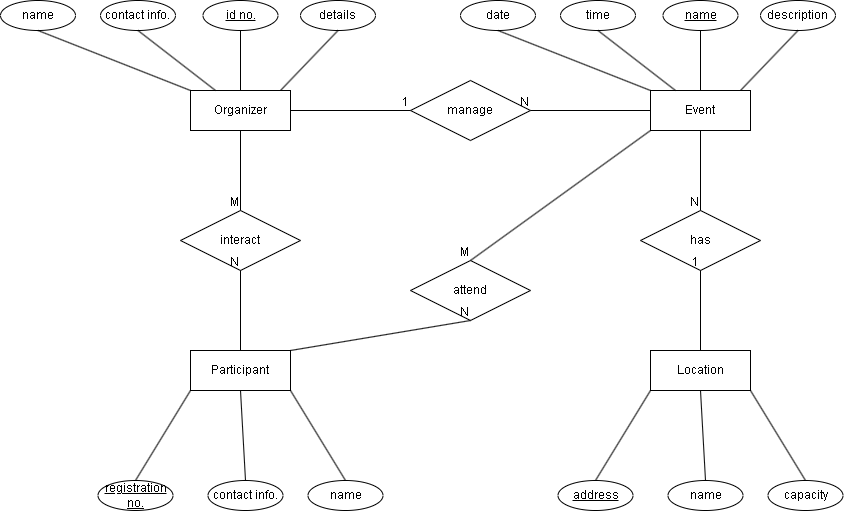

The diagram above was exported from draw.io. Its source (the exported page's mxGraphModel, read from the mxfile embedded in the PNG):
<mxGraphModel dx="875" dy="907" grid="1" gridSize="10" guides="1" tooltips="1" connect="1" arrows="0" fold="1" page="1" pageScale="1" pageWidth="850" pageHeight="1100" math="0" shadow="0">
  <root>
    <mxCell id="0" />
    <mxCell id="1" parent="0" />
    <mxCell id="CsbdDdCaqFEUDJJhYpwW-1" value="Organizer" style="whiteSpace=wrap;html=1;align=center;" vertex="1" parent="1">
      <mxGeometry x="250" y="420" width="100" height="40" as="geometry" />
    </mxCell>
    <mxCell id="CsbdDdCaqFEUDJJhYpwW-2" value="Event" style="whiteSpace=wrap;html=1;align=center;" vertex="1" parent="1">
      <mxGeometry x="710" y="420" width="100" height="40" as="geometry" />
    </mxCell>
    <mxCell id="CsbdDdCaqFEUDJJhYpwW-3" value="Participant" style="whiteSpace=wrap;html=1;align=center;" vertex="1" parent="1">
      <mxGeometry x="250" y="680" width="100" height="40" as="geometry" />
    </mxCell>
    <mxCell id="CsbdDdCaqFEUDJJhYpwW-4" value="Location" style="whiteSpace=wrap;html=1;align=center;" vertex="1" parent="1">
      <mxGeometry x="710" y="680" width="100" height="40" as="geometry" />
    </mxCell>
    <mxCell id="CsbdDdCaqFEUDJJhYpwW-5" value="name" style="ellipse;whiteSpace=wrap;html=1;align=center;" vertex="1" parent="1">
      <mxGeometry x="60" y="330" width="75" height="30" as="geometry" />
    </mxCell>
    <mxCell id="CsbdDdCaqFEUDJJhYpwW-6" value="contact info." style="ellipse;whiteSpace=wrap;html=1;align=center;" vertex="1" parent="1">
      <mxGeometry x="160" y="330" width="75" height="30" as="geometry" />
    </mxCell>
    <mxCell id="CsbdDdCaqFEUDJJhYpwW-8" value="details" style="ellipse;whiteSpace=wrap;html=1;align=center;" vertex="1" parent="1">
      <mxGeometry x="360" y="330" width="75" height="30" as="geometry" />
    </mxCell>
    <mxCell id="CsbdDdCaqFEUDJJhYpwW-12" value="" style="endArrow=none;html=1;rounded=0;exitX=0.5;exitY=1;exitDx=0;exitDy=0;entryX=0;entryY=0;entryDx=0;entryDy=0;" edge="1" parent="1" source="CsbdDdCaqFEUDJJhYpwW-5" target="CsbdDdCaqFEUDJJhYpwW-1">
      <mxGeometry relative="1" as="geometry">
        <mxPoint x="190" y="530" as="sourcePoint" />
        <mxPoint x="350" y="530" as="targetPoint" />
      </mxGeometry>
    </mxCell>
    <mxCell id="CsbdDdCaqFEUDJJhYpwW-13" value="" style="endArrow=none;html=1;rounded=0;exitX=0.5;exitY=1;exitDx=0;exitDy=0;entryX=0.25;entryY=0;entryDx=0;entryDy=0;" edge="1" parent="1" source="CsbdDdCaqFEUDJJhYpwW-6" target="CsbdDdCaqFEUDJJhYpwW-1">
      <mxGeometry relative="1" as="geometry">
        <mxPoint x="108" y="370" as="sourcePoint" />
        <mxPoint x="260" y="430" as="targetPoint" />
      </mxGeometry>
    </mxCell>
    <mxCell id="CsbdDdCaqFEUDJJhYpwW-14" value="" style="endArrow=none;html=1;rounded=0;entryX=0.5;entryY=0;entryDx=0;entryDy=0;exitX=0.5;exitY=1;exitDx=0;exitDy=0;" edge="1" parent="1" source="CsbdDdCaqFEUDJJhYpwW-16" target="CsbdDdCaqFEUDJJhYpwW-1">
      <mxGeometry relative="1" as="geometry">
        <mxPoint x="270" y="370" as="sourcePoint" />
        <mxPoint x="270" y="440" as="targetPoint" />
      </mxGeometry>
    </mxCell>
    <mxCell id="CsbdDdCaqFEUDJJhYpwW-15" value="" style="endArrow=none;html=1;rounded=0;exitX=0.5;exitY=1;exitDx=0;exitDy=0;entryX=0.9;entryY=0;entryDx=0;entryDy=0;entryPerimeter=0;" edge="1" parent="1" source="CsbdDdCaqFEUDJJhYpwW-8" target="CsbdDdCaqFEUDJJhYpwW-1">
      <mxGeometry relative="1" as="geometry">
        <mxPoint x="308" y="370" as="sourcePoint" />
        <mxPoint x="310" y="430" as="targetPoint" />
      </mxGeometry>
    </mxCell>
    <mxCell id="CsbdDdCaqFEUDJJhYpwW-16" value="id no." style="ellipse;whiteSpace=wrap;html=1;align=center;fontStyle=4;" vertex="1" parent="1">
      <mxGeometry x="262.5" y="330" width="75" height="30" as="geometry" />
    </mxCell>
    <mxCell id="CsbdDdCaqFEUDJJhYpwW-17" value="date" style="ellipse;whiteSpace=wrap;html=1;align=center;" vertex="1" parent="1">
      <mxGeometry x="520" y="330" width="75" height="30" as="geometry" />
    </mxCell>
    <mxCell id="CsbdDdCaqFEUDJJhYpwW-18" value="time" style="ellipse;whiteSpace=wrap;html=1;align=center;" vertex="1" parent="1">
      <mxGeometry x="620" y="330" width="75" height="30" as="geometry" />
    </mxCell>
    <mxCell id="CsbdDdCaqFEUDJJhYpwW-19" value="description" style="ellipse;whiteSpace=wrap;html=1;align=center;" vertex="1" parent="1">
      <mxGeometry x="820" y="330" width="75" height="30" as="geometry" />
    </mxCell>
    <mxCell id="CsbdDdCaqFEUDJJhYpwW-20" value="" style="endArrow=none;html=1;rounded=0;exitX=0.5;exitY=1;exitDx=0;exitDy=0;entryX=0;entryY=0;entryDx=0;entryDy=0;" edge="1" parent="1" source="CsbdDdCaqFEUDJJhYpwW-17">
      <mxGeometry relative="1" as="geometry">
        <mxPoint x="650" y="530" as="sourcePoint" />
        <mxPoint x="710" y="420" as="targetPoint" />
      </mxGeometry>
    </mxCell>
    <mxCell id="CsbdDdCaqFEUDJJhYpwW-21" value="" style="endArrow=none;html=1;rounded=0;exitX=0.5;exitY=1;exitDx=0;exitDy=0;entryX=0.25;entryY=0;entryDx=0;entryDy=0;" edge="1" parent="1" source="CsbdDdCaqFEUDJJhYpwW-18">
      <mxGeometry relative="1" as="geometry">
        <mxPoint x="568" y="370" as="sourcePoint" />
        <mxPoint x="735" y="420" as="targetPoint" />
      </mxGeometry>
    </mxCell>
    <mxCell id="CsbdDdCaqFEUDJJhYpwW-22" value="" style="endArrow=none;html=1;rounded=0;entryX=0.5;entryY=0;entryDx=0;entryDy=0;exitX=0.5;exitY=1;exitDx=0;exitDy=0;" edge="1" parent="1" source="CsbdDdCaqFEUDJJhYpwW-24">
      <mxGeometry relative="1" as="geometry">
        <mxPoint x="730" y="370" as="sourcePoint" />
        <mxPoint x="760" y="420" as="targetPoint" />
      </mxGeometry>
    </mxCell>
    <mxCell id="CsbdDdCaqFEUDJJhYpwW-23" value="" style="endArrow=none;html=1;rounded=0;exitX=0.5;exitY=1;exitDx=0;exitDy=0;entryX=0.9;entryY=0;entryDx=0;entryDy=0;entryPerimeter=0;" edge="1" parent="1" source="CsbdDdCaqFEUDJJhYpwW-19">
      <mxGeometry relative="1" as="geometry">
        <mxPoint x="768" y="370" as="sourcePoint" />
        <mxPoint x="800" y="420" as="targetPoint" />
      </mxGeometry>
    </mxCell>
    <mxCell id="CsbdDdCaqFEUDJJhYpwW-24" value="name" style="ellipse;whiteSpace=wrap;html=1;align=center;fontStyle=4;" vertex="1" parent="1">
      <mxGeometry x="722.5" y="330" width="75" height="30" as="geometry" />
    </mxCell>
    <mxCell id="CsbdDdCaqFEUDJJhYpwW-34" value="registration no." style="ellipse;whiteSpace=wrap;html=1;align=center;fontStyle=4;" vertex="1" parent="1">
      <mxGeometry x="157.5" y="810" width="75" height="30" as="geometry" />
    </mxCell>
    <mxCell id="CsbdDdCaqFEUDJJhYpwW-35" value="contact info." style="ellipse;whiteSpace=wrap;html=1;align=center;" vertex="1" parent="1">
      <mxGeometry x="267.5" y="810" width="75" height="30" as="geometry" />
    </mxCell>
    <mxCell id="CsbdDdCaqFEUDJJhYpwW-37" value="name" style="ellipse;whiteSpace=wrap;html=1;align=center;" vertex="1" parent="1">
      <mxGeometry x="367.5" y="810" width="75" height="30" as="geometry" />
    </mxCell>
    <mxCell id="CsbdDdCaqFEUDJJhYpwW-38" value="" style="endArrow=none;html=1;rounded=0;exitX=0.5;exitY=0;exitDx=0;exitDy=0;entryX=0;entryY=1;entryDx=0;entryDy=0;" edge="1" parent="1" source="CsbdDdCaqFEUDJJhYpwW-34" target="CsbdDdCaqFEUDJJhYpwW-3">
      <mxGeometry relative="1" as="geometry">
        <mxPoint x="21.5" y="630" as="sourcePoint" />
        <mxPoint x="173.5" y="690" as="targetPoint" />
      </mxGeometry>
    </mxCell>
    <mxCell id="CsbdDdCaqFEUDJJhYpwW-39" value="address" style="ellipse;whiteSpace=wrap;html=1;align=center;fontStyle=4;" vertex="1" parent="1">
      <mxGeometry x="617.5" y="810" width="75" height="30" as="geometry" />
    </mxCell>
    <mxCell id="CsbdDdCaqFEUDJJhYpwW-40" value="name" style="ellipse;whiteSpace=wrap;html=1;align=center;" vertex="1" parent="1">
      <mxGeometry x="727.5" y="810" width="75" height="30" as="geometry" />
    </mxCell>
    <mxCell id="CsbdDdCaqFEUDJJhYpwW-41" value="capacity" style="ellipse;whiteSpace=wrap;html=1;align=center;" vertex="1" parent="1">
      <mxGeometry x="827.5" y="810" width="75" height="30" as="geometry" />
    </mxCell>
    <mxCell id="CsbdDdCaqFEUDJJhYpwW-43" value="" style="endArrow=none;html=1;rounded=0;exitX=0.5;exitY=0;exitDx=0;exitDy=0;entryX=0.5;entryY=1;entryDx=0;entryDy=0;" edge="1" parent="1" source="CsbdDdCaqFEUDJJhYpwW-35" target="CsbdDdCaqFEUDJJhYpwW-3">
      <mxGeometry relative="1" as="geometry">
        <mxPoint x="205" y="820" as="sourcePoint" />
        <mxPoint x="260" y="730" as="targetPoint" />
      </mxGeometry>
    </mxCell>
    <mxCell id="CsbdDdCaqFEUDJJhYpwW-45" value="" style="endArrow=none;html=1;rounded=0;exitX=0.5;exitY=0;exitDx=0;exitDy=0;entryX=1;entryY=1;entryDx=0;entryDy=0;" edge="1" parent="1" source="CsbdDdCaqFEUDJJhYpwW-37" target="CsbdDdCaqFEUDJJhYpwW-3">
      <mxGeometry relative="1" as="geometry">
        <mxPoint x="400" y="800" as="sourcePoint" />
        <mxPoint x="395" y="710" as="targetPoint" />
      </mxGeometry>
    </mxCell>
    <mxCell id="CsbdDdCaqFEUDJJhYpwW-46" value="" style="endArrow=none;html=1;rounded=0;exitX=0.5;exitY=0;exitDx=0;exitDy=0;entryX=0;entryY=1;entryDx=0;entryDy=0;" edge="1" parent="1" source="CsbdDdCaqFEUDJJhYpwW-39" target="CsbdDdCaqFEUDJJhYpwW-4">
      <mxGeometry relative="1" as="geometry">
        <mxPoint x="610" y="780" as="sourcePoint" />
        <mxPoint x="665" y="690" as="targetPoint" />
      </mxGeometry>
    </mxCell>
    <mxCell id="CsbdDdCaqFEUDJJhYpwW-47" value="" style="endArrow=none;html=1;rounded=0;exitX=0.5;exitY=0;exitDx=0;exitDy=0;entryX=0.5;entryY=1;entryDx=0;entryDy=0;" edge="1" parent="1" source="CsbdDdCaqFEUDJJhYpwW-40" target="CsbdDdCaqFEUDJJhYpwW-4">
      <mxGeometry relative="1" as="geometry">
        <mxPoint x="815" y="830" as="sourcePoint" />
        <mxPoint x="810" y="740" as="targetPoint" />
      </mxGeometry>
    </mxCell>
    <mxCell id="CsbdDdCaqFEUDJJhYpwW-48" value="" style="endArrow=none;html=1;rounded=0;exitX=0.5;exitY=0;exitDx=0;exitDy=0;entryX=1;entryY=1;entryDx=0;entryDy=0;" edge="1" parent="1" source="CsbdDdCaqFEUDJJhYpwW-41" target="CsbdDdCaqFEUDJJhYpwW-4">
      <mxGeometry relative="1" as="geometry">
        <mxPoint x="902.5" y="800" as="sourcePoint" />
        <mxPoint x="847.5" y="710" as="targetPoint" />
      </mxGeometry>
    </mxCell>
    <mxCell id="CsbdDdCaqFEUDJJhYpwW-49" value="interact" style="shape=rhombus;perimeter=rhombusPerimeter;whiteSpace=wrap;html=1;align=center;" vertex="1" parent="1">
      <mxGeometry x="240" y="540" width="120" height="60" as="geometry" />
    </mxCell>
    <mxCell id="CsbdDdCaqFEUDJJhYpwW-50" value="has" style="shape=rhombus;perimeter=rhombusPerimeter;whiteSpace=wrap;html=1;align=center;" vertex="1" parent="1">
      <mxGeometry x="700" y="540" width="120" height="60" as="geometry" />
    </mxCell>
    <mxCell id="CsbdDdCaqFEUDJJhYpwW-51" value="manage" style="shape=rhombus;perimeter=rhombusPerimeter;whiteSpace=wrap;html=1;align=center;" vertex="1" parent="1">
      <mxGeometry x="470" y="410" width="120" height="60" as="geometry" />
    </mxCell>
    <mxCell id="CsbdDdCaqFEUDJJhYpwW-52" value="attend" style="shape=rhombus;perimeter=rhombusPerimeter;whiteSpace=wrap;html=1;align=center;" vertex="1" parent="1">
      <mxGeometry x="470" y="590" width="120" height="60" as="geometry" />
    </mxCell>
    <mxCell id="CsbdDdCaqFEUDJJhYpwW-53" value="" style="endArrow=none;html=1;rounded=0;exitX=1;exitY=0.5;exitDx=0;exitDy=0;entryX=0;entryY=0.5;entryDx=0;entryDy=0;" edge="1" parent="1" source="CsbdDdCaqFEUDJJhYpwW-1" target="CsbdDdCaqFEUDJJhYpwW-51">
      <mxGeometry relative="1" as="geometry">
        <mxPoint x="360" y="500" as="sourcePoint" />
        <mxPoint x="520" y="500" as="targetPoint" />
      </mxGeometry>
    </mxCell>
    <mxCell id="CsbdDdCaqFEUDJJhYpwW-54" value="1" style="resizable=0;html=1;whiteSpace=wrap;align=right;verticalAlign=bottom;" connectable="0" vertex="1" parent="CsbdDdCaqFEUDJJhYpwW-53">
      <mxGeometry x="1" relative="1" as="geometry" />
    </mxCell>
    <mxCell id="CsbdDdCaqFEUDJJhYpwW-55" value="" style="endArrow=none;html=1;rounded=0;entryX=1;entryY=0.5;entryDx=0;entryDy=0;exitX=0;exitY=0.5;exitDx=0;exitDy=0;" edge="1" parent="1" source="CsbdDdCaqFEUDJJhYpwW-2" target="CsbdDdCaqFEUDJJhYpwW-51">
      <mxGeometry relative="1" as="geometry">
        <mxPoint x="490" y="530" as="sourcePoint" />
        <mxPoint x="650" y="530" as="targetPoint" />
      </mxGeometry>
    </mxCell>
    <mxCell id="CsbdDdCaqFEUDJJhYpwW-56" value="N" style="resizable=0;html=1;whiteSpace=wrap;align=right;verticalAlign=bottom;" connectable="0" vertex="1" parent="CsbdDdCaqFEUDJJhYpwW-55">
      <mxGeometry x="1" relative="1" as="geometry" />
    </mxCell>
    <mxCell id="CsbdDdCaqFEUDJJhYpwW-57" value="" style="endArrow=none;html=1;rounded=0;exitX=0.5;exitY=1;exitDx=0;exitDy=0;entryX=0.5;entryY=0;entryDx=0;entryDy=0;" edge="1" parent="1" source="CsbdDdCaqFEUDJJhYpwW-2" target="CsbdDdCaqFEUDJJhYpwW-50">
      <mxGeometry relative="1" as="geometry">
        <mxPoint x="580" y="560" as="sourcePoint" />
        <mxPoint x="740" y="560" as="targetPoint" />
      </mxGeometry>
    </mxCell>
    <mxCell id="CsbdDdCaqFEUDJJhYpwW-58" value="N" style="resizable=0;html=1;whiteSpace=wrap;align=right;verticalAlign=bottom;" connectable="0" vertex="1" parent="CsbdDdCaqFEUDJJhYpwW-57">
      <mxGeometry x="1" relative="1" as="geometry" />
    </mxCell>
    <mxCell id="CsbdDdCaqFEUDJJhYpwW-59" value="" style="endArrow=none;html=1;rounded=0;entryX=0.5;entryY=1;entryDx=0;entryDy=0;exitX=0.5;exitY=0;exitDx=0;exitDy=0;" edge="1" parent="1" source="CsbdDdCaqFEUDJJhYpwW-4" target="CsbdDdCaqFEUDJJhYpwW-50">
      <mxGeometry relative="1" as="geometry">
        <mxPoint x="530" y="650" as="sourcePoint" />
        <mxPoint x="690" y="650" as="targetPoint" />
      </mxGeometry>
    </mxCell>
    <mxCell id="CsbdDdCaqFEUDJJhYpwW-60" value="1" style="resizable=0;html=1;whiteSpace=wrap;align=right;verticalAlign=bottom;" connectable="0" vertex="1" parent="CsbdDdCaqFEUDJJhYpwW-59">
      <mxGeometry x="1" relative="1" as="geometry" />
    </mxCell>
    <mxCell id="CsbdDdCaqFEUDJJhYpwW-67" value="" style="endArrow=none;html=1;rounded=0;exitX=0.5;exitY=1;exitDx=0;exitDy=0;entryX=0.5;entryY=0;entryDx=0;entryDy=0;" edge="1" parent="1" source="CsbdDdCaqFEUDJJhYpwW-1" target="CsbdDdCaqFEUDJJhYpwW-49">
      <mxGeometry relative="1" as="geometry">
        <mxPoint x="420" y="549" as="sourcePoint" />
        <mxPoint x="580" y="549" as="targetPoint" />
      </mxGeometry>
    </mxCell>
    <mxCell id="CsbdDdCaqFEUDJJhYpwW-68" value="M" style="resizable=0;html=1;whiteSpace=wrap;align=right;verticalAlign=bottom;" connectable="0" vertex="1" parent="CsbdDdCaqFEUDJJhYpwW-67">
      <mxGeometry x="1" relative="1" as="geometry" />
    </mxCell>
    <mxCell id="CsbdDdCaqFEUDJJhYpwW-69" value="" style="endArrow=none;html=1;rounded=0;exitX=0.5;exitY=0;exitDx=0;exitDy=0;entryX=0.5;entryY=1;entryDx=0;entryDy=0;" edge="1" parent="1" source="CsbdDdCaqFEUDJJhYpwW-3" target="CsbdDdCaqFEUDJJhYpwW-49">
      <mxGeometry relative="1" as="geometry">
        <mxPoint x="410" y="640" as="sourcePoint" />
        <mxPoint x="570" y="640" as="targetPoint" />
      </mxGeometry>
    </mxCell>
    <mxCell id="CsbdDdCaqFEUDJJhYpwW-70" value="N" style="resizable=0;html=1;whiteSpace=wrap;align=right;verticalAlign=bottom;" connectable="0" vertex="1" parent="CsbdDdCaqFEUDJJhYpwW-69">
      <mxGeometry x="1" relative="1" as="geometry" />
    </mxCell>
    <mxCell id="CsbdDdCaqFEUDJJhYpwW-78" value="" style="endArrow=none;html=1;rounded=0;exitX=0;exitY=1;exitDx=0;exitDy=0;entryX=0.5;entryY=0;entryDx=0;entryDy=0;" edge="1" parent="1" source="CsbdDdCaqFEUDJJhYpwW-2" target="CsbdDdCaqFEUDJJhYpwW-52">
      <mxGeometry relative="1" as="geometry">
        <mxPoint x="477.5" y="540" as="sourcePoint" />
        <mxPoint x="637.5" y="540" as="targetPoint" />
      </mxGeometry>
    </mxCell>
    <mxCell id="CsbdDdCaqFEUDJJhYpwW-79" value="M" style="resizable=0;html=1;whiteSpace=wrap;align=right;verticalAlign=bottom;" connectable="0" vertex="1" parent="CsbdDdCaqFEUDJJhYpwW-78">
      <mxGeometry x="1" relative="1" as="geometry" />
    </mxCell>
    <mxCell id="CsbdDdCaqFEUDJJhYpwW-80" value="" style="endArrow=none;html=1;rounded=0;exitX=1;exitY=0;exitDx=0;exitDy=0;entryX=0.5;entryY=1;entryDx=0;entryDy=0;" edge="1" parent="1" source="CsbdDdCaqFEUDJJhYpwW-3" target="CsbdDdCaqFEUDJJhYpwW-52">
      <mxGeometry relative="1" as="geometry">
        <mxPoint x="650" y="670" as="sourcePoint" />
        <mxPoint x="470" y="800" as="targetPoint" />
      </mxGeometry>
    </mxCell>
    <mxCell id="CsbdDdCaqFEUDJJhYpwW-81" value="N" style="resizable=0;html=1;whiteSpace=wrap;align=right;verticalAlign=bottom;" connectable="0" vertex="1" parent="CsbdDdCaqFEUDJJhYpwW-80">
      <mxGeometry x="1" relative="1" as="geometry" />
    </mxCell>
  </root>
</mxGraphModel>